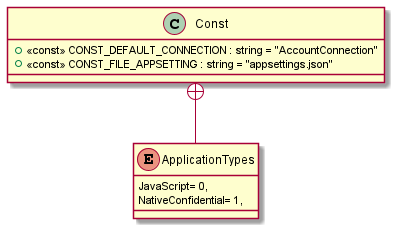

The diagram above was rendered by PlantUML. Its source (embedded in the PNG):
@startuml
class Const {
    + <<const>> CONST_DEFAULT_CONNECTION : string = "AccountConnection"
    + <<const>> CONST_FILE_APPSETTING : string = "appsettings.json"
}
enum ApplicationTypes {
    JavaScript= 0,
    NativeConfidential= 1,
}
Const +-- ApplicationTypes
@enduml